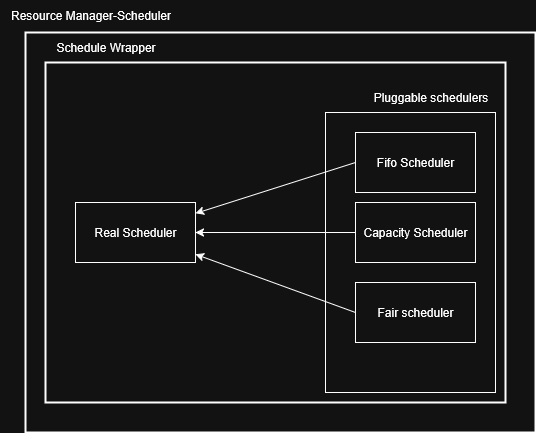

The diagram above was exported from draw.io. Its source (the exported page's mxGraphModel, read from the mxfile embedded in the PNG):
<mxGraphModel dx="1042" dy="583" grid="1" gridSize="10" guides="1" tooltips="1" connect="1" arrows="1" fold="1" page="1" pageScale="1" pageWidth="850" pageHeight="1100" math="0" shadow="0">
  <root>
    <mxCell id="0" />
    <mxCell id="1" parent="0" />
    <mxCell id="risNflQJGUfChUrpeS25-4" value="" style="rounded=0;whiteSpace=wrap;html=1;fillColor=none;strokeWidth=2;" parent="1" vertex="1">
      <mxGeometry x="140" y="50" width="510" height="400" as="geometry" />
    </mxCell>
    <mxCell id="risNflQJGUfChUrpeS25-5" value="" style="rounded=0;whiteSpace=wrap;html=1;fillColor=none;strokeWidth=2;" parent="1" vertex="1">
      <mxGeometry x="160" y="80" width="460" height="340" as="geometry" />
    </mxCell>
    <mxCell id="OIajstBBe_9WNQQHJCPo-8" value="" style="rounded=0;whiteSpace=wrap;html=1;" vertex="1" parent="1">
      <mxGeometry x="440" y="130" width="170" height="280" as="geometry" />
    </mxCell>
    <mxCell id="OIajstBBe_9WNQQHJCPo-5" style="rounded=0;orthogonalLoop=1;jettySize=auto;html=1;entryX=0;entryY=0.5;entryDx=0;entryDy=0;endArrow=none;endFill=0;startArrow=classic;startFill=1;" edge="1" parent="1" source="risNflQJGUfChUrpeS25-6" target="OIajstBBe_9WNQQHJCPo-2">
      <mxGeometry relative="1" as="geometry" />
    </mxCell>
    <mxCell id="OIajstBBe_9WNQQHJCPo-6" style="rounded=0;orthogonalLoop=1;jettySize=auto;html=1;entryX=0;entryY=0.5;entryDx=0;entryDy=0;startArrow=classic;startFill=1;endArrow=none;endFill=0;" edge="1" parent="1" source="risNflQJGUfChUrpeS25-6" target="OIajstBBe_9WNQQHJCPo-3">
      <mxGeometry relative="1" as="geometry" />
    </mxCell>
    <mxCell id="OIajstBBe_9WNQQHJCPo-7" style="rounded=0;orthogonalLoop=1;jettySize=auto;html=1;entryX=0;entryY=0.5;entryDx=0;entryDy=0;startArrow=classic;startFill=1;endArrow=none;endFill=0;" edge="1" parent="1" source="risNflQJGUfChUrpeS25-6" target="OIajstBBe_9WNQQHJCPo-4">
      <mxGeometry relative="1" as="geometry" />
    </mxCell>
    <mxCell id="risNflQJGUfChUrpeS25-6" value="Real Scheduler" style="rounded=0;whiteSpace=wrap;html=1;" parent="1" vertex="1">
      <mxGeometry x="190" y="220" width="120" height="60" as="geometry" />
    </mxCell>
    <mxCell id="risNflQJGUfChUrpeS25-7" value="Resource Manager-Scheduler" style="text;html=1;align=center;verticalAlign=middle;resizable=0;points=[];autosize=1;strokeColor=none;fillColor=none;" parent="1" vertex="1">
      <mxGeometry x="115" y="18" width="180" height="30" as="geometry" />
    </mxCell>
    <mxCell id="OIajstBBe_9WNQQHJCPo-1" value="Schedule Wrapper" style="text;html=1;align=center;verticalAlign=middle;resizable=0;points=[];autosize=1;strokeColor=none;fillColor=none;" vertex="1" parent="1">
      <mxGeometry x="160" y="50" width="120" height="30" as="geometry" />
    </mxCell>
    <mxCell id="OIajstBBe_9WNQQHJCPo-2" value="Fifo Scheduler" style="rounded=0;whiteSpace=wrap;html=1;" vertex="1" parent="1">
      <mxGeometry x="470" y="150" width="120" height="60" as="geometry" />
    </mxCell>
    <mxCell id="OIajstBBe_9WNQQHJCPo-3" value="&lt;div&gt;Capacity Scheduler&lt;/div&gt;" style="rounded=0;whiteSpace=wrap;html=1;" vertex="1" parent="1">
      <mxGeometry x="470" y="220" width="120" height="60" as="geometry" />
    </mxCell>
    <mxCell id="OIajstBBe_9WNQQHJCPo-4" value="Fair scheduler" style="rounded=0;whiteSpace=wrap;html=1;" vertex="1" parent="1">
      <mxGeometry x="470" y="300" width="120" height="60" as="geometry" />
    </mxCell>
    <mxCell id="OIajstBBe_9WNQQHJCPo-9" value="&lt;div&gt;Pluggable schedulers&lt;/div&gt;" style="text;html=1;align=center;verticalAlign=middle;resizable=0;points=[];autosize=1;strokeColor=none;fillColor=none;" vertex="1" parent="1">
      <mxGeometry x="475" y="100" width="140" height="30" as="geometry" />
    </mxCell>
  </root>
</mxGraphModel>